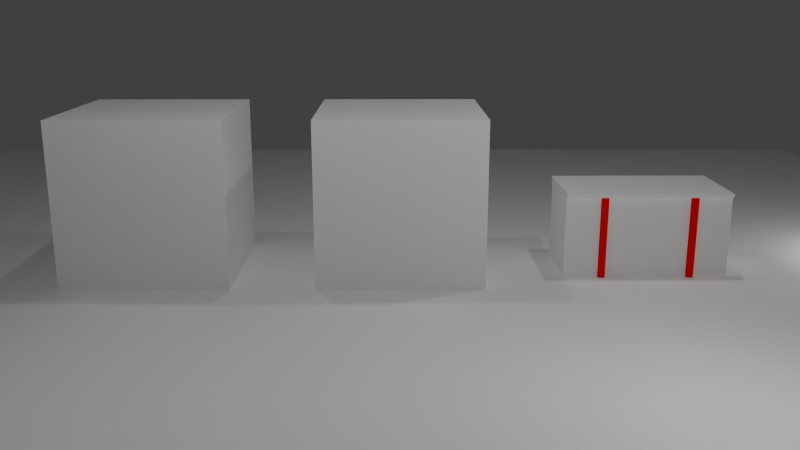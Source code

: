 # Source: wooden_crate.blend  (saved by Blender 2.71.0; exported with 4.5.12 LTS)
import bpy
from mathutils import Matrix  # noqa: F401  (used for matrix-valued properties, if any)

bpy.ops.wm.read_factory_settings(use_empty=True)
scene = bpy.context.scene
scene.name = 'Scene'

# ---- collections
col_collection_1 = bpy.data.collections.new('Collection 1'); scene.collection.children.link(col_collection_1)

# ---- materials (node trees are filled in below, after node groups)
mat_material_004 = bpy.data.materials.new('Material.004')
mat_material_004.alpha_threshold = 0.0
mat_material_004.use_transparent_shadow = False
mat_material_004.roughness = 0.5
mat_material_004.line_color = (0.0, 0.0, 0.0, 1.0)
mat_material = bpy.data.materials.new('Material')
mat_material.alpha_threshold = 0.0
mat_material.use_transparent_shadow = False
mat_material.roughness = 0.5
mat_material.specular_intensity = 0.4471
mat_material.line_color = (0.0, 0.0, 0.0, 1.0)
mat_material_003 = bpy.data.materials.new('Material.003')
mat_material_003.alpha_threshold = 0.0
mat_material_003.use_transparent_shadow = False
mat_material_003.diffuse_color = (0.8, 0.004434, 0.0, 1.0)
mat_material_003.roughness = 0.5
mat_material_003.specular_intensity = 0.0
mat_material_003.line_color = (0.0, 0.0, 0.0, 1.0)
mat_material_002 = bpy.data.materials.new('Material.002')
mat_material_002.alpha_threshold = 0.0
mat_material_002.use_transparent_shadow = False
mat_material_002.roughness = 0.5
mat_material_002.line_color = (0.0, 0.0, 0.0, 1.0)
mat_material_001 = bpy.data.materials.new('Material.001')
mat_material_001.alpha_threshold = 0.0
mat_material_001.use_transparent_shadow = False
mat_material_001.roughness = 0.5
mat_material_001.line_color = (0.0, 0.0, 0.0, 1.0)

# ---- material node trees

# ---- world
world_world = bpy.data.worlds.new('World'); scene.world = world_world
world_world.color = (0.05088, 0.05088, 0.05088)
world_world.use_sun_shadow = False
world_world.sun_shadow_jitter_overblur = 0.0
world_world.cycles.sampling_method = 'MANUAL'
world_world.cycles.sample_map_resolution = 256

# ---- cameras
cam_camera = bpy.data.cameras.new('Camera')
cam_camera.clip_end = 100.0
cam_camera.lens = 35.0
cam_camera.sensor_width = 32.0
cam_camera.sensor_height = 18.0
cam_camera.ortho_scale = 7.314
cam_camera.dof.focus_distance = 0.0
cam_camera.dof.aperture_fstop = 128.0

# ---- lights
light_lamp_007 = bpy.data.lights.new('Lamp.007', 'POINT')
light_lamp_007.transmission_factor = 0.0
light_lamp_007.cutoff_distance = 30.0
light_lamp_007.use_shadow = False
light_lamp_007.energy = 100.0
light_lamp_007.shadow_buffer_clip_start = 1.001
light_lamp_007.shadow_soft_size = 0.1
light_lamp_007.shadow_maximum_resolution = 0.006
light_lamp_007.use_absolute_resolution = True
light_lamp_007.cycles.use_multiple_importance_sampling = False
light_lamp_006 = bpy.data.lights.new('Lamp.006', 'POINT')
light_lamp_006.transmission_factor = 0.0
light_lamp_006.cutoff_distance = 30.0
light_lamp_006.use_shadow = False
light_lamp_006.energy = 100.0
light_lamp_006.shadow_buffer_clip_start = 1.001
light_lamp_006.shadow_soft_size = 0.1
light_lamp_006.shadow_maximum_resolution = 0.006
light_lamp_006.use_absolute_resolution = True
light_lamp_006.cycles.use_multiple_importance_sampling = False
light_lamp_005 = bpy.data.lights.new('Lamp.005', 'POINT')
light_lamp_005.transmission_factor = 0.0
light_lamp_005.cutoff_distance = 30.0
light_lamp_005.use_shadow = False
light_lamp_005.energy = 100.0
light_lamp_005.shadow_buffer_clip_start = 1.001
light_lamp_005.shadow_soft_size = 0.1
light_lamp_005.shadow_maximum_resolution = 0.006
light_lamp_005.use_absolute_resolution = True
light_lamp_005.cycles.use_multiple_importance_sampling = False
light_lamp_004 = bpy.data.lights.new('Lamp.004', 'POINT')
light_lamp_004.transmission_factor = 0.0
light_lamp_004.cutoff_distance = 30.0
light_lamp_004.energy = 100.0
light_lamp_004.shadow_buffer_clip_start = 1.001
light_lamp_004.shadow_soft_size = 0.1
light_lamp_004.shadow_maximum_resolution = 0.006
light_lamp_004.use_absolute_resolution = True
light_lamp_004.cycles.use_multiple_importance_sampling = False
light_lamp_002 = bpy.data.lights.new('Lamp.002', 'POINT')
light_lamp_002.transmission_factor = 0.0
light_lamp_002.cutoff_distance = 30.0
light_lamp_002.energy = 100.0
light_lamp_002.shadow_buffer_clip_start = 1.001
light_lamp_002.shadow_soft_size = 0.1
light_lamp_002.shadow_maximum_resolution = 0.006
light_lamp_002.use_absolute_resolution = True
light_lamp_002.cycles.use_multiple_importance_sampling = False
light_lamp_001 = bpy.data.lights.new('Lamp.001', 'POINT')
light_lamp_001.transmission_factor = 0.0
light_lamp_001.cutoff_distance = 30.0
light_lamp_001.use_shadow = False
light_lamp_001.energy = 100.0
light_lamp_001.shadow_buffer_clip_start = 1.001
light_lamp_001.shadow_soft_size = 0.1
light_lamp_001.shadow_maximum_resolution = 0.006
light_lamp_001.use_absolute_resolution = True
light_lamp_001.cycles.use_multiple_importance_sampling = False

# ---- meshes
me_plane = bpy.data.meshes.new('Plane')
me_plane.from_pydata([(-1.0, -1.727, 0.0), (1.0, -1.727, 0.0), (-1.0, 1.0, 0.0), (1.0, 1.0, 0.0)], [], [(0, 1, 3, 2)])
me_plane.materials.append(mat_material_004)
me_plane.use_remesh_preserve_volume = False
me_plane.use_remesh_preserve_attributes = False
me_plane.use_mirror_vertex_groups = False
me_plane.update()
me_cube = bpy.data.meshes.new('Cube')
me_cube.from_pydata([(1.0, -0.5, -1.0), (1.0, -0.5, 0.0), (0.5, -0.5, 0.0), (0.5, -0.5, -1.0), (0.5821, -0.5, 0.0), (0.5821, -0.5, -1.0), (0.5, -0.55, 0.0), (0.5, -0.55, -1.0), (0.5821, -0.55, 0.0), (0.5821, -0.55, -1.0), (1.0, -0.5, 0.04767), (0.5, -0.5, 0.04767), (0.5821, -0.5, 0.04767), (0.5, -0.55, 0.04767), (0.5821, -0.55, 0.04767), (1.0, -0.55, 0.0), (1.0, -0.55, 0.04767), (-1.0, -0.5, -1.0), (-1.0, -0.5, 0.0), (0.0, -0.5, 0.0), (0.0, -0.5, -1.0), (-0.5, -0.5, 0.0), (-0.5, -0.5, -1.0), (-0.5821, -0.5, 0.0), (-0.5821, -0.5, -1.0), (-0.5, -0.55, 0.0), (-0.5, -0.55, -1.0), (-0.5821, -0.55, 0.0), (-0.5821, -0.55, -1.0), (-1.0, -0.5, 0.04767), (0.0, -0.5, 0.04767), (-0.5, -0.5, 0.04767), (-0.5821, -0.5, 0.04767), (-0.5, -0.55, 0.04767), (-0.5821, -0.55, 0.04767), (-1.0, -0.55, 0.0), (0.0, -0.55, 0.0), (-1.0, -0.55, 0.04767), (0.0, -0.55, 0.04767), (1.0, 0.5, -1.0), (1.0, 0.5, 0.0), (0.5, 0.5, 0.0), (0.5, 0.5, -1.0), (0.5821, 0.5, 0.0), (0.5821, 0.5, -1.0), (0.5, 0.55, 0.0), (0.5, 0.55, -1.0), (0.5821, 0.55, 0.0), (0.5821, 0.55, -1.0), (1.0, 0.5, 0.04767), (0.5, 0.5, 0.04767), (0.5821, 0.5, 0.04767), (0.5, 0.55, 0.04767), (0.5821, 0.55, 0.04767), (1.0, 0.55, 0.0), (1.0, 0.55, 0.04767), (-1.0, 0.5, -1.0), (-1.0, 0.5, 0.0), (0.0, 0.5, 0.0), (0.0, 0.5, -1.0), (-0.5, 0.5, 0.0), (-0.5, 0.5, -1.0), (-0.5821, 0.5, 0.0), (-0.5821, 0.5, -1.0), (-0.5, 0.55, 0.0), (-0.5, 0.55, -1.0), (-0.5821, 0.55, 0.0), (-0.5821, 0.55, -1.0), (-1.0, 0.5, 0.04767), (0.0, 0.5, 0.04767), (-0.5, 0.5, 0.04767), (-0.5821, 0.5, 0.04767), (-0.5, 0.55, 0.04767), (-0.5821, 0.55, 0.04767), (-1.0, 0.55, 0.0), (0.0, 0.55, 0.0), (-1.0, 0.55, 0.04767), (0.0, 0.55, 0.04767), (1.0, 0.0, 0.0), (1.0, 0.0, -1.0), (0.0, 0.0, -1.0), (0.5, 0.0, -1.0), (0.5821, 0.0, -1.0), (1.0, 0.0, 0.04767), (0.0, 0.0, 0.04767), (0.5, 0.0, 0.04767), (0.5821, 0.0, 0.04767), (-1.0, 0.0, 0.0), (-1.0, 0.0, -1.0), (-0.5, 0.0, -1.0), (-0.5821, 0.0, -1.0), (-1.0, 0.0, 0.04767), (-0.5, 0.0, 0.04767), (-0.5821, 0.0, 0.04767)], [], [(4, 5, 0, 1), (82, 79, 0, 5), (19, 20, 3, 2), (80, 81, 3, 20), (5, 4, 8, 9), (10, 12, 14, 16), (81, 82, 5, 3), (6, 7, 9, 8), (11, 30, 38, 13), (3, 5, 9, 7), (2, 3, 7, 6), (85, 84, 30, 11), (86, 85, 11, 12), (83, 86, 12, 10), (12, 11, 13, 14), (6, 8, 14, 13), (1, 10, 16, 15), (36, 6, 13, 38), (4, 1, 15, 8), (19, 2, 6, 36), (8, 15, 16, 14), (23, 18, 17, 24), (90, 24, 17, 88), (19, 21, 22, 20), (80, 20, 22, 89), (24, 28, 27, 23), (29, 37, 34, 32), (89, 22, 24, 90), (25, 27, 28, 26), (31, 33, 38, 30), (22, 26, 28, 24), (21, 25, 26, 22), (92, 31, 30, 84), (93, 32, 31, 92), (91, 29, 32, 93), (32, 34, 33, 31), (25, 33, 34, 27), (18, 35, 37, 29), (36, 38, 33, 25), (23, 27, 35, 18), (19, 36, 25, 21), (27, 34, 37, 35), (1, 0, 79, 78), (1, 78, 83, 10), (18, 87, 88, 17), (18, 29, 91, 87), (43, 40, 39, 44), (82, 44, 39, 79), (58, 41, 42, 59), (80, 59, 42, 81), (44, 48, 47, 43), (49, 55, 53, 51), (81, 42, 44, 82), (45, 47, 48, 46), (50, 52, 77, 69), (42, 46, 48, 44), (41, 45, 46, 42), (85, 50, 69, 84), (86, 51, 50, 85), (83, 49, 51, 86), (51, 53, 52, 50), (45, 52, 53, 47), (40, 54, 55, 49), (75, 77, 52, 45), (43, 47, 54, 40), (58, 75, 45, 41), (47, 53, 55, 54), (62, 63, 56, 57), (90, 88, 56, 63), (58, 59, 61, 60), (80, 89, 61, 59), (63, 62, 66, 67), (68, 71, 73, 76), (89, 90, 63, 61), (64, 65, 67, 66), (70, 69, 77, 72), (61, 63, 67, 65), (60, 61, 65, 64), (92, 84, 69, 70), (93, 92, 70, 71), (91, 93, 71, 68), (71, 70, 72, 73), (64, 66, 73, 72), (57, 68, 76, 74), (75, 64, 72, 77), (62, 57, 74, 66), (58, 60, 64, 75), (66, 74, 76, 73), (40, 78, 79, 39), (40, 49, 83, 78), (57, 56, 88, 87), (57, 87, 91, 68)])
me_cube.polygons.foreach_set('material_index', [0, 0, 0, 0, 1, 0, 0, 1, 0, 1, 1, 0, 0, 0, 0, 0, 0, 0, 0, 0, 0, 0, 0, 0, 0, 1, 0, 0, 1, 0, 1, 1, 0, 0, 0, 0, 0, 0, 0, 0, 0, 0, 0, 0, 0, 0, 0, 0, 0, 0, 1, 0, 0, 1, 0, 1, 1, 0, 0, 0, 0, 0, 0, 0, 0, 0, 0, 0, 0, 0, 0, 1, 0, 0, 1, 0, 1, 1, 0, 0, 0, 0, 0, 0, 0, 0, 0, 0, 0, 0, 0, 0])
_uv = me_cube.uv_layers.new(name='UVMap')
_uv.uv.foreach_set('vector', [0.3821, 0.641, 0.3821, 0.414, 0.477, 0.414, 0.477, 0.641, 0.5983, 0.2042, 0.7399, 0.2042, 0.7399, 0.03483, 0.5983, 0.03483, 0.25, 0.641, 0.25, 0.414, 0.3635, 0.414, 0.3635, 0.641, 0.4011, 0.2042, 0.5705, 0.2042, 0.5705, 0.03483, 0.4011, 0.03483, 0.1825, 7.337e-05, 0.1825, 0.9999, 0.1325, 0.9999, 0.1325, 7.337e-05, 0.7399, 0.03483, 0.5983, 0.03483, 0.5983, 0.01789, 0.7399, 0.01789, 0.5705, 0.2042, 0.5983, 0.2042, 0.5983, 0.03483, 0.5705, 0.03483, 7.403e-05, 0.9999, 7.337e-05, 7.349e-05, 0.0822, 7.337e-05, 0.0822, 0.9999, 0.5705, 0.03483, 0.4011, 0.03483, 0.4011, 0.01789, 0.5705, 0.01789, 0.1998, 0.001896, 0.2821, 0.001896, 0.2821, 0.08257, 0.1998, 0.08257, 0.08235, 0.9999, 0.08235, 7.337e-05, 0.1323, 7.337e-05, 0.1323, 0.9999, 0.5705, 0.2042, 0.4011, 0.2042, 0.4011, 0.03483, 0.5705, 0.03483, 0.5983, 0.2042, 0.5705, 0.2042, 0.5705, 0.03483, 0.5983, 0.03483, 0.7399, 0.2042, 0.5983, 0.2042, 0.5983, 0.03483, 0.7399, 0.03483, 0.5983, 0.03483, 0.5705, 0.03483, 0.5705, 0.01789, 0.5983, 0.01789, 0.5705, 0.001736, 0.5983, 0.001736, 0.5983, 0.01789, 0.5705, 0.01789, 0.7399, 0.3736, 0.756, 0.3736, 0.756, 0.3905, 0.7399, 0.3905, 0.4011, 0.001736, 0.5705, 0.001736, 0.5705, 0.01789, 0.4011, 0.01789, 0.5983, 0.03483, 0.7399, 0.03483, 0.7399, 0.01789, 0.5983, 0.01789, 0.4011, 0.03483, 0.5705, 0.03483, 0.5705, 0.01789, 0.4011, 0.01789, 0.5983, 0.001736, 0.7399, 0.001736, 0.7399, 0.01789, 0.5983, 0.01789, 0.1179, 0.641, 0.02304, 0.641, 0.02304, 0.414, 0.1179, 0.414, 0.2039, 0.2042, 0.2039, 0.03483, 0.06232, 0.03483, 0.06232, 0.2042, 0.25, 0.641, 0.1365, 0.641, 0.1365, 0.414, 0.25, 0.414, 0.4011, 0.2042, 0.4011, 0.03483, 0.2317, 0.03483, 0.2317, 0.2042, 0.1325, 7.349e-05, 0.1825, 7.337e-05, 0.1825, 0.9999, 0.1325, 0.9999, 0.06232, 0.03483, 0.06232, 0.01789, 0.2039, 0.01789, 0.2039, 0.03483, 0.2317, 0.2042, 0.2317, 0.03483, 0.2039, 0.03483, 0.2039, 0.2042, 0.0822, 0.9999, 7.337e-05, 0.9999, 7.337e-05, 7.337e-05, 0.0822, 7.337e-05, 0.2317, 0.03483, 0.2317, 0.01789, 0.4011, 0.01789, 0.4011, 0.03483, 0.2821, 0.001896, 0.2821, 0.08257, 0.1998, 0.08257, 0.1998, 0.001896, 0.1323, 0.9999, 0.08235, 0.9999, 0.08235, 7.337e-05, 0.1323, 7.337e-05, 0.2317, 0.2042, 0.2317, 0.03483, 0.4011, 0.03483, 0.4011, 0.2042, 0.2039, 0.2042, 0.2039, 0.03483, 0.2317, 0.03483, 0.2317, 0.2042, 0.06232, 0.2042, 0.06232, 0.03483, 0.2039, 0.03483, 0.2039, 0.2042, 0.2039, 0.03483, 0.2039, 0.01789, 0.2317, 0.01789, 0.2317, 0.03483, 0.2317, 0.001736, 0.2317, 0.01789, 0.2039, 0.01789, 0.2039, 0.001736, 0.04617, 0.3736, 0.04617, 0.3905, 0.06232, 0.3905, 0.06232, 0.3736, 0.4011, 0.001736, 0.4011, 0.01789, 0.2317, 0.01789, 0.2317, 0.001736, 0.2039, 0.03483, 0.2039, 0.01789, 0.06232, 0.01789, 0.06232, 0.03483, 0.4011, 0.03483, 0.4011, 0.01789, 0.2317, 0.01789, 0.2317, 0.03483, 0.2039, 0.001736, 0.2039, 0.01789, 0.06233, 0.01789, 0.06233, 0.001736, 0.4951, 0.641, 0.4951, 0.414, 0.6645, 0.414, 0.6645, 0.641, 0.7399, 0.3736, 0.7399, 0.2042, 0.756, 0.2042, 0.756, 0.3736, 0.4951, 0.641, 0.6645, 0.641, 0.6645, 0.414, 0.4951, 0.414, 0.04617, 0.3736, 0.06232, 0.3736, 0.06232, 0.2042, 0.04617, 0.2042, 0.3821, 0.641, 0.477, 0.641, 0.477, 0.414, 0.3821, 0.414, 0.5983, 0.2042, 0.5983, 0.3736, 0.7399, 0.3736, 0.7399, 0.2042, 0.25, 0.641, 0.3635, 0.641, 0.3635, 0.414, 0.25, 0.414, 0.4011, 0.2042, 0.4011, 0.3736, 0.5705, 0.3736, 0.5705, 0.2042, 0.1325, 7.343e-05, 0.1825, 7.337e-05, 0.1825, 0.9999, 0.1325, 0.9999, 0.7399, 0.3736, 0.7399, 0.3905, 0.5983, 0.3905, 0.5983, 0.3736, 0.5705, 0.2042, 0.5705, 0.3736, 0.5983, 0.3736, 0.5983, 0.2042, 0.0822, 0.9999, 7.337e-05, 0.9999, 7.337e-05, 7.337e-05, 0.0822, 7.337e-05, 0.5705, 0.3736, 0.5705, 0.3905, 0.4011, 0.3905, 0.4011, 0.3736, 0.1998, 0.08257, 0.1998, 0.001896, 0.2821, 0.001896, 0.2821, 0.08256, 0.1323, 0.9999, 0.08235, 0.9999, 0.08235, 7.337e-05, 0.1323, 7.349e-05, 0.5705, 0.2042, 0.5705, 0.3736, 0.4011, 0.3736, 0.4011, 0.2042, 0.5983, 0.2042, 0.5983, 0.3736, 0.5705, 0.3736, 0.5705, 0.2042, 0.7399, 0.2042, 0.7399, 0.3736, 0.5983, 0.3736, 0.5983, 0.2042, 0.5983, 0.3736, 0.5983, 0.3905, 0.5705, 0.3905, 0.5705, 0.3736, 0.5705, 0.3906, 0.5705, 0.4067, 0.5983, 0.4067, 0.5983, 0.3906, 0.7399, 0.03483, 0.7399, 0.01789, 0.756, 0.01789, 0.756, 0.03483, 0.4011, 0.3906, 0.4011, 0.4067, 0.5705, 0.4067, 0.5705, 0.3906, 0.5983, 0.3736, 0.5983, 0.3905, 0.7399, 0.3905, 0.7399, 0.3736, 0.4011, 0.3736, 0.4011, 0.3905, 0.5705, 0.3905, 0.5705, 0.3736, 0.5983, 0.3906, 0.5983, 0.4067, 0.7399, 0.4067, 0.7399, 0.3906, 0.1179, 0.641, 0.1179, 0.414, 0.02304, 0.414, 0.02304, 0.641, 0.2039, 0.2042, 0.06232, 0.2042, 0.06232, 0.3736, 0.2039, 0.3736, 0.25, 0.641, 0.25, 0.414, 0.1365, 0.414, 0.1365, 0.641, 0.4011, 0.2042, 0.2317, 0.2042, 0.2317, 0.3736, 0.4011, 0.3736, 0.1323, 7.337e-05, 0.1323, 0.9999, 0.08235, 0.9999, 0.08235, 7.349e-05, 0.06232, 0.3736, 0.2039, 0.3736, 0.2039, 0.3905, 0.06232, 0.3905, 0.2317, 0.2042, 0.2039, 0.2042, 0.2039, 0.3736, 0.2317, 0.3736, 7.406e-05, 0.9999, 7.337e-05, 7.337e-05, 0.0822, 7.337e-05, 0.0822, 0.9999, 0.2317, 0.3736, 0.4011, 0.3736, 0.4011, 0.3905, 0.2317, 0.3905, 0.2821, 0.08257, 0.1998, 0.08257, 0.1998, 0.001896, 0.2821, 0.001896, 0.1325, 0.9999, 0.1325, 7.337e-05, 0.1825, 7.337e-05, 0.1825, 0.9999, 0.2317, 0.2042, 0.4011, 0.2042, 0.4011, 0.3736, 0.2317, 0.3736, 0.2039, 0.2042, 0.2317, 0.2042, 0.2317, 0.3736, 0.2039, 0.3736, 0.06232, 0.2042, 0.2039, 0.2042, 0.2039, 0.3736, 0.06232, 0.3736, 0.2039, 0.3736, 0.2317, 0.3736, 0.2317, 0.3905, 0.2039, 0.3905, 0.2317, 0.3906, 0.2039, 0.3906, 0.2039, 0.4067, 0.2317, 0.4067, 0.04617, 0.03483, 0.06232, 0.03483, 0.06232, 0.01789, 0.04617, 0.01789, 0.4011, 0.3906, 0.2317, 0.3906, 0.2317, 0.4067, 0.4011, 0.4067, 0.2039, 0.3736, 0.06232, 0.3736, 0.06232, 0.3905, 0.2039, 0.3905, 0.4011, 0.3736, 0.2317, 0.3736, 0.2317, 0.3905, 0.4011, 0.3905, 0.2039, 0.3906, 0.06232, 0.3906, 0.06232, 0.4067, 0.2039, 0.4067, 0.8339, 0.641, 0.6645, 0.641, 0.6645, 0.414, 0.8339, 0.414, 0.7399, 0.03483, 0.756, 0.03483, 0.756, 0.2042, 0.7399, 0.2042, 0.8339, 0.641, 0.8339, 0.414, 0.6645, 0.414, 0.6645, 0.641, 0.04617, 0.03483, 0.04617, 0.2042, 0.06232, 0.2042, 0.06232, 0.03483])
me_cube.materials.append(mat_material)
me_cube.materials.append(mat_material_003)
me_cube.use_remesh_preserve_volume = False
me_cube.use_remesh_preserve_attributes = False
me_cube.use_mirror_vertex_groups = False
me_cube.update()
me_cube_002 = bpy.data.meshes.new('Cube.002')
me_cube_002.from_pydata([(-1.0, -1.0, -1.0), (-1.0, 1.0, -1.0), (1.0, 1.0, -1.0), (1.0, -1.0, -1.0), (-1.0, -1.0, 1.0), (-1.0, 1.0, 1.0), (1.0, 1.0, 1.0), (1.0, -1.0, 1.0)], [], [(4, 5, 1, 0), (5, 6, 2, 1), (6, 7, 3, 2), (7, 4, 0, 3), (0, 1, 2, 3), (7, 6, 5, 4)])
_uv = me_cube_002.uv_layers.new(name='UVMap')
_uv.uv.foreach_set('vector', [1.0, 1.0, 7.153e-07, 1.0, -7.153e-07, 7.153e-07, 1.0, -7.153e-07, 0.0, 0.0, 1.0, 0.0, 1.0, 1.0, 0.0, 1.0, 1.0, 1.0, 2.146e-06, 1.0, -2.146e-06, 2.146e-06, 1.0, -2.146e-06, 0.0, 0.0, 1.0, 0.0, 1.0, 1.0, 0.0, 1.0, 0.0, 0.0, 1.0, 0.0, 1.0, 1.0, 0.0, 1.0, 0.0, 0.0, 1.0, 0.0, 1.0, 1.0, 0.0, 1.0])
me_cube_002.materials.append(mat_material_002)
me_cube_002.use_remesh_preserve_volume = False
me_cube_002.use_remesh_preserve_attributes = False
me_cube_002.use_mirror_vertex_groups = False
me_cube_002.update()
me_cube_001 = bpy.data.meshes.new('Cube.001')
me_cube_001.from_pydata([(-1.0, -1.0, -1.0), (-1.0, 1.0, -1.0), (1.0, 1.0, -1.0), (1.0, -1.0, -1.0), (-1.0, -1.0, 1.0), (-1.0, 1.0, 1.0), (1.0, 1.0, 1.0), (1.0, -1.0, 1.0)], [], [(4, 5, 1, 0), (5, 6, 2, 1), (6, 7, 3, 2), (7, 4, 0, 3), (0, 1, 2, 3), (7, 6, 5, 4)])
_uv = me_cube_001.uv_layers.new(name='UVMap')
_uv.uv.foreach_set('vector', [1.0, 1.0, 7.153e-07, 1.0, -7.153e-07, 7.153e-07, 1.0, -7.153e-07, 0.0, 0.0, 1.0, 0.0, 1.0, 1.0, 0.0, 1.0, 1.0, 1.0, 2.146e-06, 1.0, -2.146e-06, 2.146e-06, 1.0, -2.146e-06, 0.0, 0.0, 1.0, 0.0, 1.0, 1.0, 0.0, 1.0, 0.0, 0.0, 1.0, 0.0, 1.0, 1.0, 0.0, 1.0, 0.0, 0.0, 1.0, 0.0, 1.0, 1.0, 0.0, 1.0])
me_cube_001.materials.append(mat_material_001)
me_cube_001.use_remesh_preserve_volume = False
me_cube_001.use_remesh_preserve_attributes = False
me_cube_001.use_mirror_vertex_groups = False
me_cube_001.update()

# ---- objects
ob_lamp_005 = bpy.data.objects.new('Lamp.005', light_lamp_007)
ob_lamp_003 = bpy.data.objects.new('Lamp.003', light_lamp_006)
ob_lamp_000 = bpy.data.objects.new('Lamp.000', light_lamp_005)
ob_plane = bpy.data.objects.new('Plane', me_plane)
ob_lamp_004 = bpy.data.objects.new('Lamp.004', light_lamp_004)
ob_cube_002 = bpy.data.objects.new('Cube.002', me_cube)
ob_cube_001 = bpy.data.objects.new('Cube.001', me_cube_002)
ob_lamp_002 = bpy.data.objects.new('Lamp.002', light_lamp_002)
ob_lamp_001 = bpy.data.objects.new('Lamp.001', light_lamp_001)
ob_cube = bpy.data.objects.new('Cube', me_cube_001)
ob_camera = bpy.data.objects.new('Camera', cam_camera)

# ---- transforms, parenting, visibility, modifiers, constraints
ob_lamp_005.location = (9.776, 0.0, 0.5035)
ob_lamp_005.rotation_euler = (0.6503, 0.05522, 1.866)
ob_lamp_005.lock_rotations_4d = False
ob_lamp_005.empty_display_type = 'ARROWS'
ob_lamp_005.color = (0.0, 0.0, 0.0, 0.0)
ob_lamp_005.lineart.crease_threshold = 0.0
ob_lamp_003.location = (6.0, -4.326, 2.869)
ob_lamp_003.rotation_euler = (0.6503, 0.05522, 1.866)
ob_lamp_003.lock_rotations_4d = False
ob_lamp_003.empty_display_type = 'ARROWS'
ob_lamp_003.color = (0.0, 0.0, 0.0, 0.0)
ob_lamp_003.lineart.crease_threshold = 0.0
ob_lamp_000.location = (0.0, -4.326, 4.737)
ob_lamp_000.rotation_euler = (0.6503, 0.05522, 1.866)
ob_lamp_000.lock_rotations_4d = False
ob_lamp_000.empty_display_type = 'ARROWS'
ob_lamp_000.color = (0.0, 0.0, 0.0, 0.0)
ob_lamp_000.lineart.crease_threshold = 0.0
ob_plane.location = (3.0, 0.0, 0.0)
ob_plane.scale = (8.567, 8.567, 8.567)
ob_plane.lineart.crease_threshold = 0.0
ob_lamp_004.location = (6.111, -0.1053, 5.597)
ob_lamp_004.rotation_euler = (0.6503, 0.05522, 1.866)
ob_lamp_004.lock_rotations_4d = False
ob_lamp_004.empty_display_type = 'ARROWS'
ob_lamp_004.color = (0.0, 0.0, 0.0, 0.0)
ob_lamp_004.lineart.crease_threshold = 0.0
ob_cube_002.location = (6.0, 0.0, 1.0)
ob_cube_002.lineart.crease_threshold = 0.0
ob_cube_001.location = (3.0, 0.0, 1.0)
ob_cube_001.lineart.crease_threshold = 0.0
ob_lamp_002.location = (1.363, 0.1872, 7.352)
ob_lamp_002.rotation_euler = (0.6503, 0.05522, 1.866)
ob_lamp_002.lock_rotations_4d = False
ob_lamp_002.empty_display_type = 'ARROWS'
ob_lamp_002.color = (0.0, 0.0, 0.0, 0.0)
ob_lamp_002.lineart.crease_threshold = 0.0
ob_lamp_001.location = (3.0, -4.326, 4.737)
ob_lamp_001.rotation_euler = (0.6503, 0.05522, 1.866)
ob_lamp_001.lock_rotations_4d = False
ob_lamp_001.empty_display_type = 'ARROWS'
ob_lamp_001.color = (0.0, 0.0, 0.0, 0.0)
ob_lamp_001.lineart.crease_threshold = 0.0
ob_cube.location = (0.0, 0.0, 1.0)
ob_cube.lineart.crease_threshold = 0.0
ob_camera.location = (2.925, -10.72, 3.365)
ob_camera.rotation_euler = (1.312, 7.049e-07, -0.007)
ob_camera.lock_rotations_4d = False
ob_camera.empty_display_type = 'ARROWS'
ob_camera.color = (0.0, 0.0, 0.0, 0.0)
ob_camera.display_type = 'WIRE'
ob_camera.lineart.crease_threshold = 0.0

# ---- collection membership
col_collection_1.objects.link(ob_lamp_005)
col_collection_1.objects.link(ob_lamp_003)
col_collection_1.objects.link(ob_lamp_000)
col_collection_1.objects.link(ob_plane)
col_collection_1.objects.link(ob_lamp_004)
col_collection_1.objects.link(ob_cube_002)
col_collection_1.objects.link(ob_cube_001)
col_collection_1.objects.link(ob_lamp_002)
col_collection_1.objects.link(ob_lamp_001)
col_collection_1.objects.link(ob_cube)
col_collection_1.objects.link(ob_camera)

# ---- scene / render settings (as saved in the file)
scene.camera = ob_camera
scene.frame_start = 1; scene.frame_end = 250; scene.frame_set(0)
scene.render.engine = 'BLENDER_EEVEE_NEXT'
scene.render.resolution_percentage = 50
scene.render.dither_intensity = 0.0
scene.cycles.use_denoising = False
scene.cycles.samples = 10
scene.cycles.sampling_pattern = 'TABULATED_SOBOL'
scene.cycles.light_sampling_threshold = 0.0
scene.cycles.use_adaptive_sampling = False
scene.cycles.use_light_tree = False
scene.cycles.blur_glossy = 0.0
scene.cycles.volume_bounces = 1
scene.cycles.pixel_filter_type = 'GAUSSIAN'
scene.cycles.sample_clamp_indirect = 0.0
scene.view_settings.view_transform = 'Standard'
bpy.context.view_layer.update()
